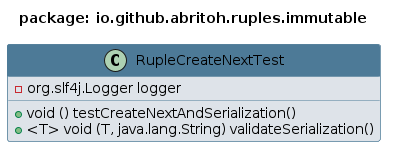

The diagram above was rendered by PlantUML. Its source (embedded in the PNG):
@startuml 
skinparam class { 
 BackgroundColor #DEE3E9 
 ArrowColor #4D7A97 
 BorderColor #4D7A97 
}
top to bottom direction 
title package: io.github.abritoh.ruples.immutable
skinparam titleBackgroundColor White
skinparam classHeaderBackgroundColor #4D7A97
skinparam stereotypeBBackgroundColor #F8981D


class RupleCreateNextTest {
 - org.slf4j.Logger logger
 + void () testCreateNextAndSerialization()
 + <T> void (T, java.lang.String) validateSerialization()
}
@enduml